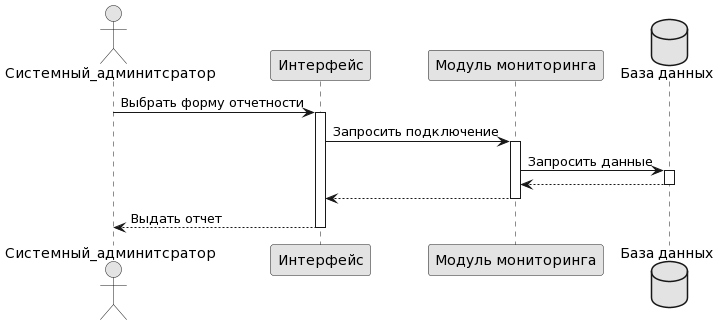

The diagram above was rendered by PlantUML. Its source (embedded in the PNG):
@startuml
skinparam monochrome true

actor Системный_админитсратор as user
participant "Интерфейс" as cli
participant "Модуль мониторинга" as serv
database "База данных" as base


user -> cli: Выбрать форму отчетности
activate cli
cli -> serv : Запросить подключение
activate serv
serv -> base : Запросить данные
activate base
base --> serv
deactivate base
serv --> cli
deactivate serv
cli --> user   : Выдать отчет 
deactivate cli
@enduml